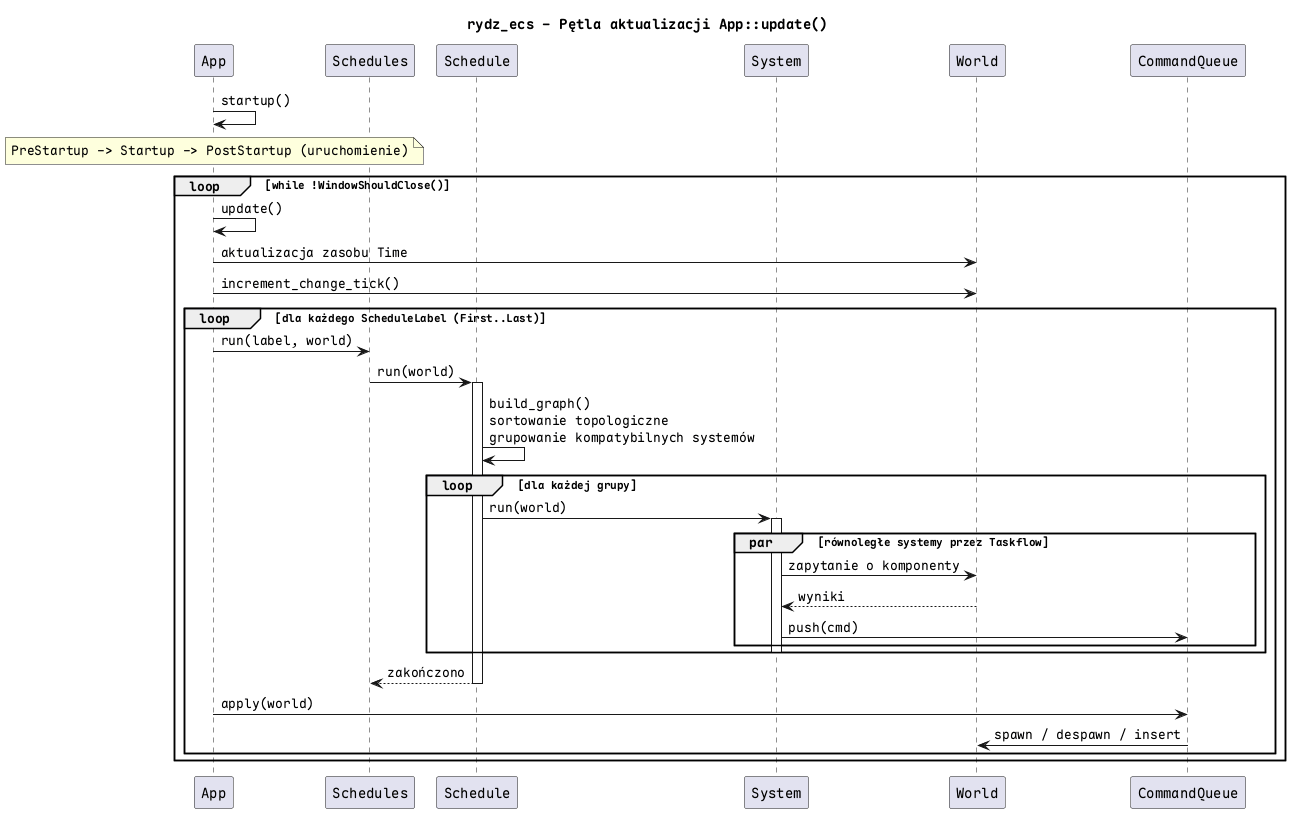

The diagram above was rendered by PlantUML. Its source (embedded in the PNG):
@startuml sequence
title rydz_ecs - Pętla aktualizacji App::update()

participant App
participant Schedules
participant Schedule
participant System
participant World
participant CommandQueue

App -> App: startup()
note over App: PreStartup -> Startup -> PostStartup (uruchomienie)

loop while !WindowShouldClose()
  App -> App: update()
  App -> World: aktualizacja zasobu Time
  App -> World: increment_change_tick()

  loop dla każdego ScheduleLabel (First..Last)
    App -> Schedules: run(label, world)
    Schedules -> Schedule: run(world)
    activate Schedule

    Schedule -> Schedule: build_graph()\nsortowanie topologiczne\ngrupowanie kompatybilnych systemów

    loop dla każdej grupy
      Schedule -> System: run(world)
      activate System

      par równoległe systemy przez Taskflow
        System -> World: zapytanie o komponenty
        World --> System: wyniki
        System -> CommandQueue: push(cmd)
      end

      deactivate System
    end

    Schedule --> Schedules: zakończono
    deactivate Schedule

    App -> CommandQueue: apply(world)
    CommandQueue -> World: spawn / despawn / insert
  end
end
@enduml